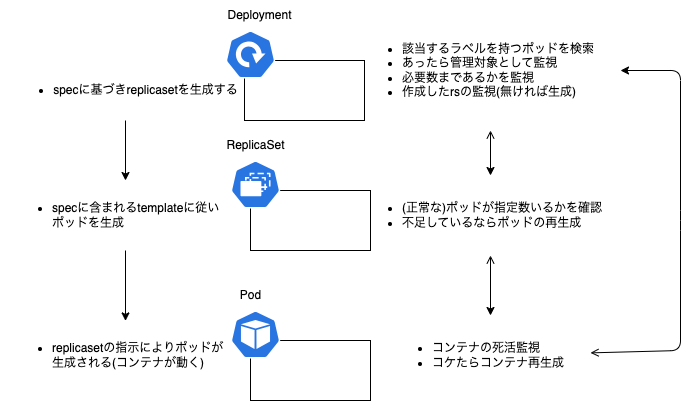

The diagram above was exported from draw.io. Its source (the exported page's mxGraphModel, read from the mxfile embedded in the PNG):
<mxGraphModel dx="906" dy="806" grid="1" gridSize="10" guides="1" tooltips="1" connect="1" arrows="1" fold="1" page="1" pageScale="1" pageWidth="827" pageHeight="1169" math="0" shadow="0">
  <root>
    <mxCell id="0" />
    <mxCell id="1" parent="0" />
    <mxCell id="3" value="" style="whiteSpace=wrap;html=1;" parent="1" vertex="1">
      <mxGeometry x="354" y="70" width="120" height="60" as="geometry" />
    </mxCell>
    <mxCell id="2" value="" style="sketch=0;html=1;dashed=0;whitespace=wrap;fillColor=#2875E2;strokeColor=#ffffff;points=[[0.005,0.63,0],[0.1,0.2,0],[0.9,0.2,0],[0.5,0,0],[0.995,0.63,0],[0.72,0.99,0],[0.5,1,0],[0.28,0.99,0]];verticalLabelPosition=bottom;align=center;verticalAlign=top;shape=mxgraph.kubernetes.icon;prIcon=deploy" parent="1" vertex="1">
      <mxGeometry x="335" y="40" width="50" height="48" as="geometry" />
    </mxCell>
    <mxCell id="4" value="Deployment" style="text;html=1;align=center;verticalAlign=middle;resizable=0;points=[];autosize=1;strokeColor=none;fillColor=none;" parent="1" vertex="1">
      <mxGeometry x="324" y="10" width="90" height="30" as="geometry" />
    </mxCell>
    <mxCell id="6" value="" style="whiteSpace=wrap;html=1;" parent="1" vertex="1">
      <mxGeometry x="360" y="200" width="120" height="60" as="geometry" />
    </mxCell>
    <mxCell id="8" value="ReplicaSet" style="text;html=1;align=center;verticalAlign=middle;resizable=0;points=[];autosize=1;strokeColor=none;fillColor=none;" parent="1" vertex="1">
      <mxGeometry x="325" y="140" width="80" height="30" as="geometry" />
    </mxCell>
    <mxCell id="10" value="" style="sketch=0;html=1;dashed=0;whitespace=wrap;fillColor=#2875E2;strokeColor=#ffffff;points=[[0.005,0.63,0],[0.1,0.2,0],[0.9,0.2,0],[0.5,0,0],[0.995,0.63,0],[0.72,0.99,0],[0.5,1,0],[0.28,0.99,0]];verticalLabelPosition=bottom;align=center;verticalAlign=top;shape=mxgraph.kubernetes.icon;prIcon=rs" parent="1" vertex="1">
      <mxGeometry x="340" y="170" width="50" height="48" as="geometry" />
    </mxCell>
    <mxCell id="11" value="" style="whiteSpace=wrap;html=1;" parent="1" vertex="1">
      <mxGeometry x="360" y="350" width="120" height="60" as="geometry" />
    </mxCell>
    <mxCell id="14" value="" style="sketch=0;html=1;dashed=0;whitespace=wrap;fillColor=#2875E2;strokeColor=#ffffff;points=[[0.005,0.63,0],[0.1,0.2,0],[0.9,0.2,0],[0.5,0,0],[0.995,0.63,0],[0.72,0.99,0],[0.5,1,0],[0.28,0.99,0]];verticalLabelPosition=bottom;align=center;verticalAlign=top;shape=mxgraph.kubernetes.icon;prIcon=pod" parent="1" vertex="1">
      <mxGeometry x="340" y="320" width="50" height="48" as="geometry" />
    </mxCell>
    <mxCell id="20" value="Pod" style="text;html=1;align=center;verticalAlign=middle;resizable=0;points=[];autosize=1;strokeColor=none;fillColor=none;" parent="1" vertex="1">
      <mxGeometry x="340" y="290" width="40" height="30" as="geometry" />
    </mxCell>
    <mxCell id="24" style="edgeStyle=none;html=1;" edge="1" parent="1" source="21" target="22">
      <mxGeometry relative="1" as="geometry" />
    </mxCell>
    <mxCell id="21" value="&lt;ul&gt;&lt;li&gt;specに基づきreplicasetを生成する&lt;/li&gt;&lt;/ul&gt;" style="text;html=1;align=center;verticalAlign=middle;resizable=0;points=[];autosize=1;strokeColor=none;fillColor=none;" vertex="1" parent="1">
      <mxGeometry x="110" y="70" width="250" height="60" as="geometry" />
    </mxCell>
    <mxCell id="25" style="edgeStyle=none;html=1;entryX=0.5;entryY=0.006;entryDx=0;entryDy=0;entryPerimeter=0;" edge="1" parent="1" source="22" target="23">
      <mxGeometry relative="1" as="geometry" />
    </mxCell>
    <mxCell id="22" value="&lt;ul&gt;&lt;li&gt;specに含まれるtemplateに従い&lt;br&gt;ポッドを生成&lt;/li&gt;&lt;/ul&gt;" style="text;html=1;align=left;verticalAlign=middle;resizable=0;points=[];autosize=1;strokeColor=none;fillColor=none;" vertex="1" parent="1">
      <mxGeometry x="120" y="190" width="230" height="70" as="geometry" />
    </mxCell>
    <mxCell id="23" value="&lt;ul&gt;&lt;li&gt;replicasetの指示によりポッドが&lt;br&gt;生成される(コンテナが動く)&lt;/li&gt;&lt;/ul&gt;" style="text;html=1;align=left;verticalAlign=middle;resizable=0;points=[];autosize=1;strokeColor=none;fillColor=none;" vertex="1" parent="1">
      <mxGeometry x="120" y="330" width="230" height="70" as="geometry" />
    </mxCell>
    <mxCell id="30" style="edgeStyle=none;html=1;startArrow=open;startFill=0;" edge="1" parent="1" source="26" target="29">
      <mxGeometry relative="1" as="geometry">
        <Array as="points">
          <mxPoint x="790" y="360" />
          <mxPoint x="790" y="230" />
          <mxPoint x="790" y="80" />
        </Array>
      </mxGeometry>
    </mxCell>
    <mxCell id="26" value="&lt;ul&gt;&lt;li&gt;コンテナの死活監視&lt;/li&gt;&lt;li&gt;コケたらコンテナ再生成&lt;/li&gt;&lt;/ul&gt;" style="text;html=1;align=left;verticalAlign=middle;resizable=0;points=[];autosize=1;strokeColor=none;fillColor=none;" vertex="1" parent="1">
      <mxGeometry x="500" y="325" width="200" height="80" as="geometry" />
    </mxCell>
    <mxCell id="28" style="edgeStyle=none;html=1;startArrow=open;startFill=0;" edge="1" parent="1" source="27" target="26">
      <mxGeometry relative="1" as="geometry" />
    </mxCell>
    <mxCell id="27" value="&lt;ul&gt;&lt;li&gt;(正常な)ポッドが指定数いるかを確認&lt;/li&gt;&lt;li&gt;不足しているならポッドの再生成&lt;/li&gt;&lt;/ul&gt;" style="text;html=1;align=left;verticalAlign=middle;resizable=0;points=[];autosize=1;strokeColor=none;fillColor=none;" vertex="1" parent="1">
      <mxGeometry x="470" y="185" width="260" height="80" as="geometry" />
    </mxCell>
    <mxCell id="32" value="" style="edgeStyle=none;html=1;startArrow=open;startFill=0;" edge="1" parent="1" source="29" target="27">
      <mxGeometry relative="1" as="geometry" />
    </mxCell>
    <mxCell id="29" value="&lt;ul&gt;&lt;li&gt;該当するラベルを持つポッドを検索&lt;/li&gt;&lt;li&gt;あったら管理対象として監視&lt;/li&gt;&lt;li&gt;必要数まであるかを監視&lt;/li&gt;&lt;li&gt;作成したrsの監視(無ければ生成)&lt;/li&gt;&lt;/ul&gt;" style="text;html=1;align=left;verticalAlign=middle;resizable=0;points=[];autosize=1;strokeColor=none;fillColor=none;" vertex="1" parent="1">
      <mxGeometry x="470" y="20" width="260" height="120" as="geometry" />
    </mxCell>
  </root>
</mxGraphModel>